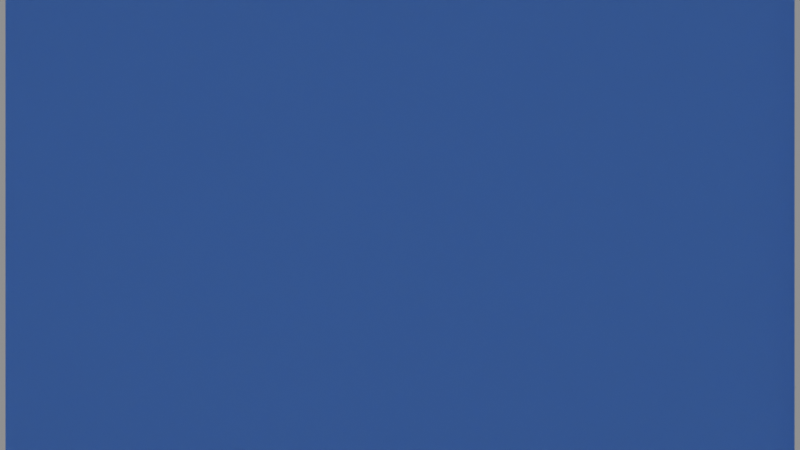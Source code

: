 # Source: water.blend  (saved by Blender 2.93.20; exported with 4.5.12 LTS)
import bpy
from mathutils import Matrix  # noqa: F401  (used for matrix-valued properties, if any)

bpy.ops.wm.read_factory_settings(use_empty=True)
scene = bpy.context.scene
scene.name = 'Scene'

# ---- collections
col_water = bpy.data.collections.new('Water'); scene.collection.children.link(col_water)
col_fast_water = bpy.data.collections.new('Fast Water'); scene.collection.children.link(col_fast_water)
col_unused = bpy.data.collections.new('Unused'); scene.collection.children.link(col_unused)
col_unused.hide_render = True
col_lights = bpy.data.collections.new('Lights')  # instanced only; not linked into the scene

# ---- materials (node trees are filled in below, after node groups)
mat_terrain_material = bpy.data.materials.new('Terrain Material')
mat_water_texture = bpy.data.materials.new('Water Texture')
mat_water_cloud_texture = bpy.data.materials.new('Water Cloud Texture')

# ---- material node trees
mat_water_texture.use_nodes = True; mat_water_texture.node_tree.nodes.clear()
_N = mat_water_texture.node_tree.nodes; _L = mat_water_texture.node_tree.links
n0 = _N.new('ShaderNodeOutputMaterial'); n0.name = 'Material Output'; n0.location = (383, 229)
n1 = _N.new('ShaderNodeBsdfTransparent'); n1.name = 'Transparent BSDF'; n1.location = (-154, 145)
n1.inputs[0].default_value = (0.5647, 0.7085, 1.0, 0.5621)
n2 = _N.new('ShaderNodeBsdfGlass'); n2.name = 'Glass BSDF'; n2.location = (-160, 347)
n2.distribution = 'BECKMANN'
n2.inputs[0].default_value = (0.5814, 0.7928, 1.0, 0.6079)
n2.inputs[2].default_value = 1.1
n3 = _N.new('ShaderNodeMixShader'); n3.name = 'Mix Shader'; n3.location = (105, 241)
n3.inputs[0].default_value = 0.4087
_L.new(n2.outputs[0], n3.inputs[1])
_L.new(n1.outputs[0], n3.inputs[2])
_L.new(n3.outputs[0], n0.inputs[0])
n0.is_active_output = True
mat_water_cloud_texture.use_nodes = True; mat_water_cloud_texture.node_tree.nodes.clear()
_N = mat_water_cloud_texture.node_tree.nodes; _L = mat_water_cloud_texture.node_tree.links
n0 = _N.new('ShaderNodeVolumePrincipled'); n0.name = 'Principled Volume'; n0.location = (10, 300)
n0.inputs[0].default_value = (0.4, 0.64, 1.0, 1.0)
n1 = _N.new('ShaderNodeOutputMaterial'); n1.name = 'Material Output'; n1.location = (300, 300)
_L.new(n0.outputs[0], n1.inputs[1])
n1.is_active_output = True

# ---- world
world_world = bpy.data.worlds.new('World'); scene.world = world_world
world_world.use_nodes = True; world_world.node_tree.nodes.clear()
_N = world_world.node_tree.nodes; _L = world_world.node_tree.links
n0 = _N.new('ShaderNodeOutputWorld'); n0.name = 'World Output'; n0.location = (300, 300)
n1 = _N.new('ShaderNodeBackground'); n1.name = 'Background'; n1.location = (10, 300)
n1.inputs[0].default_value = (0.5, 0.5, 0.5, 1.0)
n1.inputs[1].default_value = 0.5
_L.new(n1.outputs[0], n0.inputs[0])
n0.is_active_output = True
world_world.color = (0.05088, 0.05088, 0.05088)
world_world.use_sun_shadow = False
world_world.sun_shadow_jitter_overblur = 0.0

# ---- cameras
cam_camera_001 = bpy.data.cameras.new('Camera.001')
cam_camera_003 = bpy.data.cameras.new('Camera.003')
cam_camera_003.type = 'ORTHO'
cam_camera_003.ortho_scale = 22.3

# ---- lights
light_area = bpy.data.lights.new('Area', 'AREA')
light_area.transmission_factor = 0.0
light_area.energy = 2356.0
light_area.shadow_soft_size = 40.0
light_area.shadow_maximum_resolution = 0.006
light_area.use_absolute_resolution = True
light_area.size = 40.0
light_area.size_y = 1.0

# ---- meshes
me_plane = bpy.data.meshes.new('Plane')
me_plane.from_pydata([(-1.0, -1.0, 0.0), (1.0, -1.0, -0.2121), (-1.0, 1.0, 0.0), (1.0, 1.0, -0.2121)], [], [(0, 1, 3, 2)])
_uv = me_plane.uv_layers.new(name='UVMap')
_uv.uv.foreach_set('vector', [0.0, 0.0, 1.0, 0.0, 1.0, 1.0, 0.0, 1.0])
me_plane.materials.append(mat_terrain_material)
me_plane.use_remesh_fix_poles = True
me_plane.use_remesh_preserve_attributes = False
me_plane.update()
me_cube_001 = bpy.data.meshes.new('Cube.001')
me_cube_001.from_pydata([(-11.0, -11.0, -2.333), (-11.0, -11.0, 9.924e-09), (-11.0, 11.0, -2.333), (-11.0, 11.0, 9.924e-09), (11.0, -11.0, -2.333), (11.0, -11.0, 9.924e-09), (11.0, 11.0, -2.333), (11.0, 11.0, 9.924e-09)], [], [(0, 1, 3, 2), (2, 3, 7, 6), (6, 7, 5, 4), (4, 5, 1, 0), (2, 6, 4, 0), (7, 3, 1, 5)])
_uv = me_cube_001.uv_layers.new(name='UVMap')
_uv.uv.foreach_set('vector', [0.375, 0.0, 0.625, 0.0, 0.625, 0.25, 0.375, 0.25, 0.375, 0.25, 0.625, 0.25, 0.625, 0.5, 0.375, 0.5, 0.375, 0.5, 0.625, 0.5, 0.625, 0.75, 0.375, 0.75, 0.375, 0.75, 0.625, 0.75, 0.625, 1.0, 0.375, 1.0, 0.125, 0.5, 0.375, 0.5, 0.375, 0.75, 0.125, 0.75, 0.625, 0.5, 0.875, 0.5, 0.875, 0.75, 0.625, 0.75])
me_cube_001.use_remesh_fix_poles = True
me_cube_001.use_remesh_preserve_attributes = False
me_cube_001.update()
me_cube_004 = bpy.data.meshes.new('Cube.004')
me_cube_004.from_pydata([(-11.0, -11.0, -2.333), (-11.0, -11.0, 9.924e-09), (-11.0, 11.0, -2.333), (-11.0, 11.0, 9.924e-09), (11.0, -11.0, -2.333), (11.0, -11.0, 9.924e-09), (11.0, 11.0, -2.333), (11.0, 11.0, 9.924e-09)], [], [(0, 1, 3, 2), (2, 3, 7, 6), (6, 7, 5, 4), (4, 5, 1, 0), (2, 6, 4, 0), (7, 3, 1, 5)])
_uv = me_cube_004.uv_layers.new(name='UVMap')
_uv.uv.foreach_set('vector', [0.375, 0.0, 0.625, 0.0, 0.625, 0.25, 0.375, 0.25, 0.375, 0.25, 0.625, 0.25, 0.625, 0.5, 0.375, 0.5, 0.375, 0.5, 0.625, 0.5, 0.625, 0.75, 0.375, 0.75, 0.375, 0.75, 0.625, 0.75, 0.625, 1.0, 0.375, 1.0, 0.125, 0.5, 0.375, 0.5, 0.375, 0.75, 0.125, 0.75, 0.625, 0.5, 0.875, 0.5, 0.875, 0.75, 0.625, 0.75])
me_cube_004.materials.append(mat_water_texture)
me_cube_004.use_remesh_fix_poles = True
me_cube_004.use_remesh_preserve_attributes = False
me_cube_004.update()
me_cube_006 = bpy.data.meshes.new('Cube.006')
me_cube_006.from_pydata([(-11.0, -11.0, -2.333), (-11.0, -11.0, 9.924e-09), (-11.0, 11.0, -2.333), (-11.0, 11.0, 9.924e-09), (11.0, -11.0, -2.333), (11.0, -11.0, 9.924e-09), (11.0, 11.0, -2.333), (11.0, 11.0, 9.924e-09)], [], [(0, 1, 3, 2), (2, 3, 7, 6), (6, 7, 5, 4), (4, 5, 1, 0), (2, 6, 4, 0), (7, 3, 1, 5)])
_uv = me_cube_006.uv_layers.new(name='UVMap')
_uv.uv.foreach_set('vector', [0.375, 0.0, 0.625, 0.0, 0.625, 0.25, 0.375, 0.25, 0.375, 0.25, 0.625, 0.25, 0.625, 0.5, 0.375, 0.5, 0.375, 0.5, 0.625, 0.5, 0.625, 0.75, 0.375, 0.75, 0.375, 0.75, 0.625, 0.75, 0.625, 1.0, 0.375, 1.0, 0.125, 0.5, 0.375, 0.5, 0.375, 0.75, 0.125, 0.75, 0.625, 0.5, 0.875, 0.5, 0.875, 0.75, 0.625, 0.75])
me_cube_006.materials.append(mat_water_texture)
me_cube_006.use_remesh_fix_poles = True
me_cube_006.use_remesh_preserve_attributes = False
me_cube_006.update()
me_cube_002 = bpy.data.meshes.new('Cube.002')
me_cube_002.from_pydata([(-11.0, -11.0, -2.333), (-11.0, -11.0, -0.6666), (-11.0, 11.0, -2.333), (-11.0, 11.0, -0.6666), (11.0, -11.0, -2.333), (11.0, -11.0, -0.6666), (11.0, 11.0, -2.333), (11.0, 11.0, -0.6666)], [], [(0, 1, 3, 2), (2, 3, 7, 6), (6, 7, 5, 4), (4, 5, 1, 0), (2, 6, 4, 0), (7, 3, 1, 5)])
_uv = me_cube_002.uv_layers.new(name='UVMap')
_uv.uv.foreach_set('vector', [0.375, 0.0, 0.625, 0.0, 0.625, 0.25, 0.375, 0.25, 0.375, 0.25, 0.625, 0.25, 0.625, 0.5, 0.375, 0.5, 0.375, 0.5, 0.625, 0.5, 0.625, 0.75, 0.375, 0.75, 0.375, 0.75, 0.625, 0.75, 0.625, 1.0, 0.375, 1.0, 0.125, 0.5, 0.375, 0.5, 0.375, 0.75, 0.125, 0.75, 0.625, 0.5, 0.875, 0.5, 0.875, 0.75, 0.625, 0.75])
me_cube_002.use_remesh_fix_poles = True
me_cube_002.use_remesh_preserve_attributes = False
me_cube_002.update()
me_cube_003 = bpy.data.meshes.new('Cube.003')
me_cube_003.from_pydata([(-11.0, -11.0, -2.333), (-11.0, -11.0, -1.333), (-11.0, 11.0, -2.333), (-11.0, 11.0, -1.333), (11.0, -11.0, -2.333), (11.0, -11.0, -1.333), (11.0, 11.0, -2.333), (11.0, 11.0, -1.333)], [], [(0, 1, 3, 2), (2, 3, 7, 6), (6, 7, 5, 4), (4, 5, 1, 0), (2, 6, 4, 0), (7, 3, 1, 5)])
_uv = me_cube_003.uv_layers.new(name='UVMap')
_uv.uv.foreach_set('vector', [0.375, 0.0, 0.625, 0.0, 0.625, 0.25, 0.375, 0.25, 0.375, 0.25, 0.625, 0.25, 0.625, 0.5, 0.375, 0.5, 0.375, 0.5, 0.625, 0.5, 0.625, 0.75, 0.375, 0.75, 0.375, 0.75, 0.625, 0.75, 0.625, 1.0, 0.375, 1.0, 0.125, 0.5, 0.375, 0.5, 0.375, 0.75, 0.125, 0.75, 0.625, 0.5, 0.875, 0.5, 0.875, 0.75, 0.625, 0.75])
me_cube_003.use_remesh_fix_poles = True
me_cube_003.use_remesh_preserve_attributes = False
me_cube_003.update()

# ---- objects
ob_camera = bpy.data.objects.new('Camera', cam_camera_001)
ob_plane = bpy.data.objects.new('Plane', me_plane)
ob_lights = bpy.data.objects.new('Lights', None)
ob_camera_top = bpy.data.objects.new('Camera Top', cam_camera_003)
ob_area = bpy.data.objects.new('Area', light_area)
ob_shallow_mesh = bpy.data.objects.new('Shallow Mesh', me_cube_001)
ob_water_transparent = bpy.data.objects.new('Water Transparent', me_cube_004)
ob_shallow_volume = bpy.data.objects.new('Shallow Volume', None)
ob_water_transparent_copy = bpy.data.objects.new('Water Transparent Copy', me_cube_006)
ob_deep_volume = bpy.data.objects.new('Deep Volume', None)
ob_medium_volume = bpy.data.objects.new('Medium Volume', None)
ob_medium_mesh = bpy.data.objects.new('Medium Mesh', me_cube_002)
ob_deep_mesh = bpy.data.objects.new('Deep Mesh', me_cube_003)

# ---- transforms, parenting, visibility, modifiers, constraints
ob_camera.location = (-35.99, -40.65, 28.95)
ob_camera.rotation_euler = (1.033, -3.57e-07, -0.74)
ob_plane.location = (0.0, 0.0, 0.0)
ob_plane.scale = (11.0, 11.0, 11.0)
ob_lights.location = (0.0, 0.0, 0.0)
ob_lights.instance_type = 'COLLECTION'
ob_camera_top.location = (0.0, 0.0, 10.0)
ob_area.location = (0.0, 0.0, 30.0)
ob_shallow_mesh.location = (0.0, 0.0, 0.0)
ob_shallow_mesh.scale = (1.091, 1.091, 1.0)
ob_shallow_mesh.hide_render = True
ob_water_transparent.location = (0.0, 0.0, 0.0)
ob_shallow_volume.location = (0.0, 0.0, 0.0)
ob_shallow_volume.empty_image_offset = (0.0, 0.0)
_m = ob_shallow_volume.modifiers.new('Mesh to Volume', 'MESH_TO_VOLUME')
_m.show_render = True
_m.object = ob_shallow_mesh
_m.voxel_size = 0.1
_m.voxel_amount = 32
_m.interior_band_width = 0.1
_m.density = 0.1
_m = ob_shallow_volume.modifiers.new('Volume Displace', 'VOLUME_DISPLACE')
_m.show_render = True
_m.strength = 0.3
_m.texture_mid_level = (0.5, 0.5, 0.5)
_m.texture_sample_radius = 1.0
ob_water_transparent_copy.location = (0.0, 0.0, 0.0)
ob_deep_volume.location = (0.0, 0.0, 0.0)
ob_deep_volume.empty_image_offset = (0.0, 0.0)
ob_deep_volume.hide_render = True
_m = ob_deep_volume.modifiers.new('Mesh to Volume', 'MESH_TO_VOLUME')
_m.show_render = True
_m.object = ob_deep_mesh
_m.voxel_size = 0.1
_m.voxel_amount = 32
_m.interior_band_width = 0.1
_m.density = 0.1
_m = ob_deep_volume.modifiers.new('Volume Displace', 'VOLUME_DISPLACE')
_m.show_render = True
_m.strength = 0.3
_m.texture_mid_level = (0.5, 0.5, 0.5)
_m.texture_sample_radius = 1.0
ob_medium_volume.location = (0.0, 0.0, 0.0)
ob_medium_volume.empty_image_offset = (0.0, 0.0)
ob_medium_volume.hide_render = True
_m = ob_medium_volume.modifiers.new('Mesh to Volume', 'MESH_TO_VOLUME')
_m.show_render = True
_m.object = ob_medium_mesh
_m.voxel_size = 0.1
_m.voxel_amount = 32
_m.interior_band_width = 0.1
_m.density = 0.1
_m = ob_medium_volume.modifiers.new('Volume Displace', 'VOLUME_DISPLACE')
_m.show_render = True
_m.strength = 0.3
_m.texture_mid_level = (0.5, 0.5, 0.5)
_m.texture_sample_radius = 1.0
ob_medium_mesh.location = (0.0, 0.0, 0.0)
ob_medium_mesh.scale = (1.091, 1.091, 1.0)
ob_medium_mesh.hide_render = True
ob_deep_mesh.location = (0.0, 0.0, 0.0)
ob_deep_mesh.scale = (1.091, 1.091, 1.0)
ob_deep_mesh.hide_render = True
ob_lights.instance_collection = col_lights

# ---- collection membership
scene.collection.objects.link(ob_camera)
scene.collection.objects.link(ob_plane)
scene.collection.objects.link(ob_lights)
scene.collection.objects.link(ob_camera_top)
scene.collection.objects.link(ob_area)
col_water.objects.link(ob_shallow_mesh)
col_water.objects.link(ob_water_transparent)
col_water.objects.link(ob_shallow_volume)
col_fast_water.objects.link(ob_water_transparent_copy)
col_unused.objects.link(ob_deep_volume)
col_unused.objects.link(ob_medium_volume)
col_unused.objects.link(ob_medium_mesh)
col_unused.objects.link(ob_deep_mesh)

# ---- scene / render settings (as saved in the file)
scene.camera = ob_camera_top
scene.frame_start = 1; scene.frame_end = 250; scene.frame_set(1)
scene.render.engine = 'CYCLES'
scene.cycles.use_denoising = False
scene.cycles.samples = 128
scene.cycles.sampling_pattern = 'TABULATED_SOBOL'
scene.cycles.use_light_tree = False
scene.view_settings.view_transform = 'Filmic'
bpy.context.view_layer.update()
